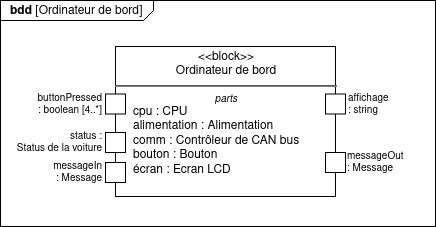

The diagram above was exported from draw.io. Its source (the exported page's mxGraphModel, read from the mxfile embedded in the PNG):
<mxGraphModel dx="1102" dy="610" grid="1" gridSize="10" guides="1" tooltips="1" connect="1" arrows="1" fold="1" page="1" pageScale="1" pageWidth="1169" pageHeight="827" math="0" shadow="0">
  <root>
    <mxCell id="0" />
    <mxCell id="1" parent="0" />
    <mxCell id="2" value="&lt;p style=&quot;margin: 0px ; margin-top: 4px ; margin-left: 10px ; text-align: left&quot;&gt;&lt;b&gt;bdd&lt;/b&gt; [Ordinateur de bord]&lt;br&gt;&lt;/p&gt;" style="html=1;strokeWidth=1;shape=mxgraph.sysml.package;labelX=153;align=left;spacingLeft=10;overflow=fill;recursiveResize=0;" vertex="1" parent="1">
      <mxGeometry x="115" y="64" width="435" height="226" as="geometry" />
    </mxCell>
    <mxCell id="3" value="&lt;p style=&quot;margin: 0px ; margin-top: 4px ; text-align: center&quot;&gt;&amp;lt;&amp;lt;block&amp;gt;&amp;gt;&lt;br&gt;Ordinateur de bord&lt;/p&gt;&lt;hr&gt;&lt;p style=&quot;font-size: 10px ; margin: 0px ; text-align: center&quot;&gt;&lt;i&gt;parts&lt;/i&gt;&lt;/p&gt;&lt;p style=&quot;margin: 0px ; margin-left: 8px ; text-align: left&quot;&gt;&amp;nbsp;&amp;nbsp; cpu : CPU&lt;/p&gt;&lt;p style=&quot;margin: 0px ; margin-left: 8px ; text-align: left&quot;&gt;&amp;nbsp;&amp;nbsp; alimentation : Alimentation&lt;/p&gt;&lt;p style=&quot;margin: 0px ; margin-left: 8px ; text-align: left&quot;&gt;&amp;nbsp;&amp;nbsp; comm : Contrôleur de CAN bus&lt;/p&gt;&lt;p style=&quot;margin: 0px ; margin-left: 8px ; text-align: left&quot;&gt;&amp;nbsp;&amp;nbsp; bouton : Bouton&lt;/p&gt;&lt;p style=&quot;margin: 0px ; margin-left: 8px ; text-align: left&quot;&gt;&amp;nbsp;&amp;nbsp; écran : Ecran LCD&lt;br&gt;&lt;/p&gt;" style="shape=rect;html=1;overflow=fill;verticalAlign=top;align=left;whiteSpace=wrap;" vertex="1" parent="2">
      <mxGeometry x="115" y="46" width="220" height="150" as="geometry" />
    </mxCell>
    <mxCell id="4" value="&lt;div&gt;status :&lt;/div&gt;&lt;div&gt;Status de la voiture&lt;br&gt;&lt;/div&gt;" style="strokeColor=inherit;fillColor=inherit;gradientColor=inherit;shape=rect;points=[[0,0.5,0]];html=1;resizable=1;align=right;verticalAlign=middle;labelPosition=left;verticalLabelPosition=middle;labelBackgroundColor=none;fontSize=10;paart=1;spacingLeft=0;spacingRight=2;" vertex="1" parent="2">
      <mxGeometry x="105" y="132" width="20" height="20" as="geometry" />
    </mxCell>
    <mxCell id="5" value="&lt;div&gt;messageIn&lt;/div&gt;&lt;div&gt;: Message&lt;br&gt;&lt;/div&gt;" style="strokeColor=inherit;fillColor=inherit;gradientColor=inherit;shape=rect;points=[[0,0.5,0]];html=1;resizable=1;align=right;verticalAlign=middle;labelPosition=left;verticalLabelPosition=middle;labelBackgroundColor=none;fontSize=10;paart=1;spacingLeft=0;spacingRight=2;" vertex="1" parent="2">
      <mxGeometry x="105" y="162" width="20" height="20" as="geometry" />
    </mxCell>
    <mxCell id="6" value="&lt;div&gt;messageOut&lt;/div&gt;&lt;div&gt;: Message&lt;br&gt;&lt;/div&gt;" style="strokeColor=inherit;fillColor=inherit;gradientColor=inherit;shape=rect;points=[[0,0.5,0]];html=1;resizable=1;align=left;verticalAlign=middle;labelPosition=right;verticalLabelPosition=middle;labelBackgroundColor=none;fontSize=10;paart=1;spacingLeft=0;spacingRight=2;" vertex="1" parent="2">
      <mxGeometry x="325" y="152" width="20" height="20" as="geometry" />
    </mxCell>
    <mxCell id="7" value="&lt;div&gt;affichage&lt;/div&gt;&lt;div&gt;: string&lt;br&gt;&lt;/div&gt;" style="strokeColor=inherit;fillColor=inherit;gradientColor=inherit;shape=rect;points=[[0,0.5,0]];html=1;resizable=1;align=left;verticalAlign=middle;labelPosition=right;verticalLabelPosition=middle;labelBackgroundColor=none;fontSize=10;paart=1;spacingLeft=1;spacingRight=2;" vertex="1" parent="2">
      <mxGeometry x="325" y="93.5" width="20" height="20" as="geometry" />
    </mxCell>
    <mxCell id="8" value="&lt;div&gt;buttonPressed&lt;/div&gt;&lt;div&gt;: boolean [4..*]&lt;br&gt;&lt;/div&gt;" style="strokeColor=inherit;fillColor=inherit;gradientColor=inherit;shape=rect;points=[[0,0.5,0]];html=1;resizable=1;align=right;verticalAlign=middle;labelPosition=left;verticalLabelPosition=middle;labelBackgroundColor=none;fontSize=10;paart=1;spacingLeft=1;spacingRight=2;" vertex="1" parent="2">
      <mxGeometry x="105" y="93.5" width="20" height="20" as="geometry" />
    </mxCell>
  </root>
</mxGraphModel>